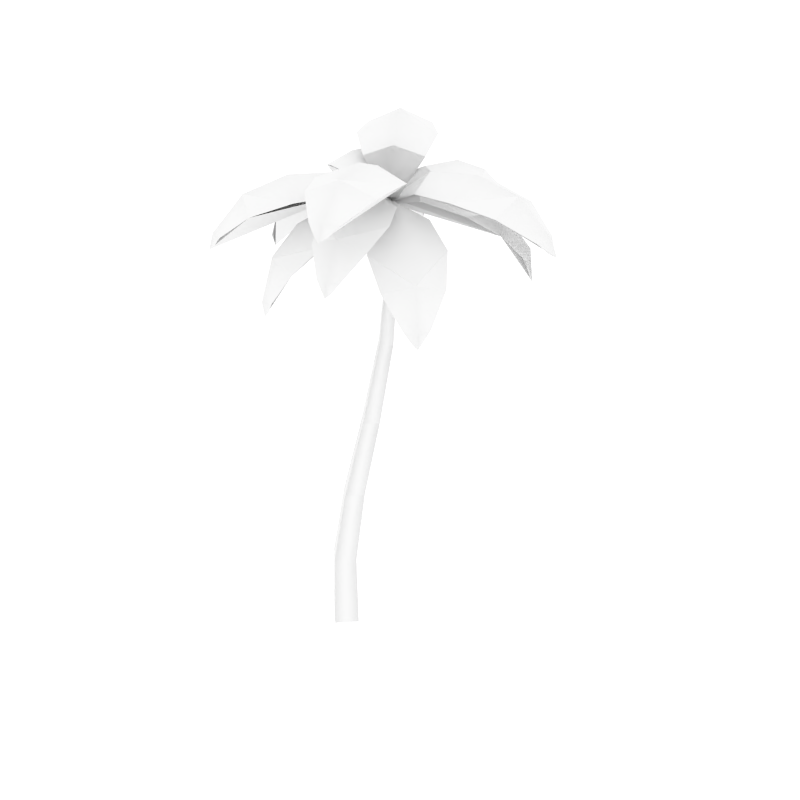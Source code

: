 # Source: palmTree.blend  (saved by Blender 2.91.10; exported with 4.5.12 LTS)
import bpy
from mathutils import Matrix  # noqa: F401  (used for matrix-valued properties, if any)

bpy.ops.wm.read_factory_settings(use_empty=True)
scene = bpy.context.scene
scene.name = 'Scene'

# ---- collections
col_leaves = bpy.data.collections.new('Leaves'); scene.collection.children.link(col_leaves)
col_wood = bpy.data.collections.new('Wood'); scene.collection.children.link(col_wood)

# ---- world
world_world = bpy.data.worlds.new('World'); scene.world = world_world
world_world.use_nodes = True; world_world.node_tree.nodes.clear()
_N = world_world.node_tree.nodes; _L = world_world.node_tree.links
n0 = _N.new('ShaderNodeOutputWorld'); n0.name = 'World Output'; n0.location = (300, 300)
n1 = _N.new('ShaderNodeBackground'); n1.name = 'Background'; n1.location = (10, 300)
n1.inputs[0].default_value = (1.0, 1.0, 1.0, 1.0)
n1.inputs[1].default_value = 1.2
_L.new(n1.outputs[0], n0.inputs[0])
n0.is_active_output = True
world_world.color = (0.05088, 0.05088, 0.05088)
world_world.use_sun_shadow = False
world_world.sun_shadow_jitter_overblur = 0.0
world_world.cycles.sampling_method = 'NONE'
world_world.cycles.sample_map_resolution = 256

# ---- meshes
me_cylinder = bpy.data.meshes.new('Cylinder')
me_cylinder.from_pydata([(0.3366, 0.9517, 8.12), (-0.9452, 1.686, 8.668), (-0.2784, 1.304, 8.615), (-1.557, 2.037, 8.455), (-2.023, 2.304, 7.917), (0.3454, 1.024, 8.037), (-1.985, 2.391, 7.732), (0.279, 0.9077, 8.037), (-2.079, 2.227, 7.732), (-0.595, 2.237, 8.412), (-1.244, 1.106, 8.412), (-0.5616, 0.9084, 8.4), (-0.08006, 1.749, 8.4), (-1.233, 2.458, 8.244), (-1.756, 1.545, 8.244), (0.3167, 0.9631, 8.098), (-2.108, 2.353, 7.661), (-1.818, 2.447, 7.894), (-2.043, 2.055, 7.894), (0.3448, 0.9322, 8.115), (0.7595, -0.512, 8.37), (0.5553, 0.1992, 8.458), (0.9341, -1.12, 8.042), (1.048, -1.517, 7.433), (0.3218, 0.9107, 8.063), (0.9536, -1.519, 7.255), (0.3732, 0.9253, 8.065), (1.129, -1.469, 7.255), (0.1328, -0.6146, 8.133), (1.345, -0.2664, 8.133), (1.007, 0.3218, 8.245), (0.1071, 0.06322, 8.245), (0.4153, -1.157, 7.854), (1.394, -0.8764, 7.854), (0.3496, 0.9155, 8.09), (1.061, -1.562, 7.173), (0.8089, -1.476, 7.431), (1.229, -1.355, 7.431), (0.3111, 0.9864, 8.111), (-0.7014, 2.281, 7.855), (-0.2483, 1.702, 8.202), (-1.034, 2.706, 7.296), (-1.168, 2.878, 6.523), (0.3768, 1.017, 8.021), (-1.036, 2.871, 6.348), (0.2658, 0.93, 8.021), (-1.193, 2.748, 6.348), (-0.06123, 2.579, 7.635), (-1.145, 1.731, 7.635), (-0.6102, 1.335, 7.979), (0.1947, 1.964, 7.979), (-0.4887, 2.91, 7.139), (-1.364, 2.226, 7.139), (0.3051, 0.9942, 8.079), (-1.143, 2.845, 6.238), (-0.9126, 2.938, 6.558), (-1.288, 2.644, 6.558), (0.3186, 0.9092, 8.111), (-0.4391, -0.5508, 7.866), (-0.09934, 0.1039, 8.208), (-0.6898, -1.034, 7.311), (-0.7923, -1.231, 6.54), (0.2634, 0.9558, 8.021), (-0.8413, -1.109, 6.364), (0.3885, 0.8909, 8.021), (-0.6642, -1.201, 6.364), (-0.9772, -0.09376, 7.645), (0.2444, -0.7277, 7.645), (0.3838, -0.07435, 7.985), (-0.5232, 0.3963, 7.985), (-1.102, -0.6229, 7.152), (-0.1163, -1.135, 7.152), (0.3139, 0.9003, 8.08), (-0.7739, -1.196, 6.254), (-0.9532, -1.024, 6.573), (-0.5296, -1.243, 6.573), (0.3751, 0.9209, 8.111), (1.648, -0.1212, 7.866), (1.077, 0.3461, 8.208), (2.069, -0.466, 7.311), (2.241, -0.607, 6.54), (0.3346, 0.8869, 8.036), (2.112, -0.6298, 6.364), (0.3941, 0.951, 8.049), (2.238, -0.4755, 6.364), (1.09, -0.5537, 7.645), (1.962, 0.5112, 7.645), (1.351, 0.7827, 7.985), (0.7033, -0.008244, 7.985), (1.582, -0.785, 7.152), (2.286, 0.07445, 7.152), (0.3827, 0.9147, 8.08), (2.21, -0.5817, 6.254), (2.005, -0.7216, 6.573), (2.307, -0.3524, 6.573), (0.3089, 0.9464, 8.119), (-1.342, 0.7607, 8.184), (-0.559, 0.8488, 8.383), (-1.977, 0.6894, 7.74), (-2.337, 0.6489, 7.024), (0.2979, 0.9858, 8.052), (-2.297, 0.7538, 6.835), (0.3076, 0.9035, 8.05), (-2.274, 0.5555, 6.835), (-1.306, 1.457, 7.938), (-1.152, 0.08959, 7.938), (-0.4799, 0.3435, 8.151), (-0.594, 1.359, 8.151), (-1.897, 1.257, 7.552), (-1.773, 0.1534, 7.552), (-2.351, 0.6473, 6.736), (-2.249, 0.8988, 7.036), (-2.196, 0.4246, 7.036), (0.3674, 0.9764, 8.117), (2.183, 2.711, 7.13), (1.805, 2.35, 7.836), (1.341, 1.907, 8.202), (0.699, 1.293, 8.298), (0.4043, 0.9333, 8.036), (2.258, 2.644, 6.596), (0.3218, 1.018, 8.032), (2.118, 2.79, 6.596), (2.334, 2.329, 7.037), (1.808, 2.88, 7.037), (1.242, 2.735, 7.601), (2.164, 1.771, 7.601), (1.687, 1.354, 7.961), (0.8046, 2.278, 7.961), (0.4924, 1.517, 8.132), (0.8977, 1.093, 8.142), (0.377, 0.9856, 8.086), (2.229, 2.756, 6.49), (0.3332, 0.9671, 8.132), (0.8764, -0.4673, 9.153), (0.5717, 0.3372, 8.886), (1.181, -1.272, 9.101), (1.449, -1.978, 8.632), (0.2793, 0.8888, 8.046), (1.367, -2.074, 8.424), (0.4254, 0.9441, 8.046), (1.573, -1.996, 8.424), (0.1757, -0.7697, 8.854), (1.602, -0.2297, 8.854), (1.141, 0.4316, 8.654), (0.08253, 0.03063, 8.654), (0.5964, -1.465, 8.841), (1.747, -1.029, 8.841), (0.3445, 0.9373, 8.113), (1.512, -2.146, 8.368), (1.16, -1.964, 8.578), (1.655, -1.777, 8.578), (0.3303, 0.9403, 8.133), (-0.9132, -0.3333, 8.608), (-0.2841, 0.311, 8.631), (-1.471, -0.9042, 8.283), (-1.866, -1.309, 7.598), (0.2904, 0.9471, 8.072), (-1.938, -1.225, 7.381), (0.3333, 0.9053, 8.078), (-1.78, -1.379, 7.381), (-1.415, 0.2444, 8.314), (-0.3237, -0.8208, 8.314), (0.09848, -0.1075, 8.375), (-0.7117, 0.6834, 8.375), (-1.836, -0.3972, 8.045), (-0.955, -1.257, 8.045), (0.3138, 0.9234, 8.105), (-1.926, -1.37, 7.29), (-1.966, -1.034, 7.583), (-1.588, -1.403, 7.583), (0.3528, 0.9315, 8.131), (-0.5116, 2.142, 9.218), (-0.01902, 1.452, 8.914), (-1.012, 2.843, 9.204), (-1.463, 3.474, 8.769), (0.3827, 1.024, 8.047), (-1.413, 3.595, 8.564), (0.2556, 0.9332, 8.047), (-1.593, 3.467, 8.564), (0.08109, 2.624, 8.921), (-1.16, 1.738, 8.921), (-0.5514, 1.224, 8.687), (0.3699, 1.882, 8.687), (-0.5031, 3.189, 8.943), (-1.505, 2.474, 8.943), (0.3338, 0.9581, 8.114), (-1.574, 3.63, 8.513), (-1.182, 3.536, 8.71), (-1.612, 3.229, 8.71), (0.3418, 0.9629, 8.123), (0.5955, 2.555, 8.533), (0.4676, 1.752, 8.563), (0.7083, 3.262, 8.23), (0.7874, 3.759, 7.605), (0.3887, 0.9759, 8.056), (0.8842, 3.733, 7.409), (0.3089, 0.9886, 8.063), (0.6872, 3.764, 7.409), (1.266, 2.387, 8.268), (-0.09359, 2.604, 8.268), (-0.03289, 1.859, 8.332), (0.9764, 1.698, 8.332), (1.241, 3.076, 8.017), (0.144, 3.251, 8.017), (0.3451, 0.9839, 8.098), (0.799, 3.832, 7.326), (1.005, 3.608, 7.593), (0.5337, 3.683, 7.593), (0.3413, 0.9501, 8.134), (2.044, 1.116, 8.819), (1.151, 1.029, 8.734), (2.871, 1.196, 8.592), (3.512, 1.259, 7.979), (0.3763, 0.9122, 8.07), (3.539, 1.15, 7.763), (0.3682, 0.9877, 8.075), (3.517, 1.37, 7.763), (2.09, 0.3544, 8.519), (1.942, 1.872, 8.519), (1.159, 1.598, 8.484), (1.268, 0.4716, 8.484), (2.852, 0.5764, 8.343), (2.733, 1.801, 8.343), (0.3682, 0.9527, 8.109), (3.633, 1.271, 7.683), (3.414, 0.9837, 7.949), (3.362, 1.51, 7.949)], [], [(4, 16, 8, 18), (1, 3, 14, 10), (2, 1, 10, 11), (3, 4, 18, 14), (173, 174, 188, 184), (9, 1, 2, 12), (13, 3, 1, 9), (13, 17, 4, 3), (0, 2, 11, 7), (17, 6, 16, 4), (5, 0, 15), (0, 7, 15), (23, 35, 27, 37), (20, 22, 33, 29), (21, 20, 29, 30), (22, 23, 37, 33), (144, 134, 132, 137), (28, 20, 21, 31), (32, 22, 20, 28), (32, 36, 23, 22), (19, 21, 30, 26), (36, 25, 35, 23), (24, 19, 34), (19, 26, 34), (42, 54, 46, 56), (39, 41, 52, 48), (40, 39, 48, 49), (41, 42, 56, 52), (47, 39, 40, 50), (51, 41, 39, 47), (51, 55, 42, 41), (38, 40, 49, 45), (55, 44, 54, 42), (43, 38, 53), (38, 45, 53), (61, 73, 65, 75), (58, 60, 71, 67), (59, 58, 67, 68), (60, 61, 75, 71), (163, 153, 151, 156), (66, 58, 59, 69), (70, 60, 58, 66), (70, 74, 61, 60), (57, 59, 68, 64), (74, 63, 73, 61), (62, 57, 72), (57, 64, 72), (80, 92, 84, 94), (77, 79, 90, 86), (78, 77, 86, 87), (79, 80, 94, 90), (31, 21, 19, 24), (85, 77, 78, 88), (89, 79, 77, 85), (89, 93, 80, 79), (76, 78, 87, 83), (93, 82, 92, 80), (81, 76, 91), (76, 83, 91), (99, 110, 103, 112), (96, 98, 109, 105), (97, 96, 105, 106), (98, 99, 112, 109), (50, 40, 38, 43), (104, 96, 97, 107), (108, 98, 96, 104), (108, 111, 99, 98), (95, 97, 106, 102), (111, 101, 110, 99), (122, 119, 131, 114), (220, 210, 208, 213), (115, 124, 127, 116), (116, 127, 128, 117), (113, 117, 128, 120), (118, 129, 117, 113), (126, 125, 115, 116), (114, 123, 124, 115), (129, 126, 116, 117), (125, 122, 114, 115), (118, 113, 130), (113, 120, 130), (136, 148, 140, 150), (133, 135, 146, 142), (134, 133, 142, 143), (135, 136, 150, 146), (69, 59, 57, 62), (141, 133, 134, 144), (145, 135, 133, 141), (145, 149, 136, 135), (132, 134, 143, 139), (149, 138, 148, 136), (137, 132, 147), (132, 139, 147), (155, 167, 159, 169), (152, 154, 165, 161), (153, 152, 161, 162), (154, 155, 169, 165), (160, 152, 153, 163), (164, 154, 152, 160), (164, 168, 155, 154), (151, 153, 162, 158), (168, 157, 167, 155), (156, 151, 166), (151, 158, 166), (174, 186, 178, 188), (170, 172, 181, 177), (183, 187, 174, 173), (172, 171, 180, 181), (171, 173, 184, 180), (192, 193, 207, 203), (182, 172, 170, 175), (179, 171, 172, 182), (183, 173, 171, 179), (187, 176, 186, 174), (175, 170, 185), (170, 177, 185), (193, 205, 197, 207), (189, 191, 200, 196), (202, 206, 193, 192), (191, 190, 199, 200), (190, 192, 203, 199), (114, 131, 121, 123), (201, 191, 189, 194), (198, 190, 191, 201), (202, 192, 190, 198), (206, 195, 205, 193), (194, 189, 204), (189, 196, 204), (212, 224, 216, 226), (209, 211, 222, 218), (210, 209, 218, 219), (211, 212, 226, 222), (88, 78, 76, 81), (217, 209, 210, 220), (221, 211, 209, 217), (221, 225, 212, 211), (208, 210, 219, 215), (225, 214, 224, 212), (213, 208, 223), (208, 215, 223), (12, 2, 0, 5), (107, 97, 95, 100)])
me_cylinder.polygons.foreach_set('use_smooth', [True] * 142)
_uv = me_cylinder.uv_layers.new(name='UVMap')
_uv.uv.foreach_set('vector', [0.9244, 0.2453, 0.9315, 0.2351, 0.9329, 0.2418, 0.9325, 0.2529, 0.8318, 0.08364, 0.9088, 0.2749, 0.9325, 0.284, 0.8625, 0.0764, 0.8412, 0.1167, 0.8318, 0.08364, 0.8625, 0.0764, 0.8637, 0.1089, 0.9088, 0.2749, 0.9244, 0.2453, 0.9325, 0.2529, 0.9325, 0.284, 0.5823, 0.8778, 0.5965, 0.8543, 0.6017, 0.8631, 0.5995, 0.8914, 0.9297, 0.1817, 0.9045, 0.1836, 0.8412, 0.1167, 0.825, 0.1239, 0.9288, 0.214, 0.9082, 0.2171, 0.9045, 0.1836, 0.9297, 0.1817, 0.9288, 0.214, 0.9167, 0.2418, 0.9244, 0.2453, 0.9082, 0.2171, 0.8585, 0.1506, 0.8412, 0.1167, 0.8637, 0.1089, 0.8625, 0.1497, 0.9167, 0.2418, 0.9261, 0.237, 0.9315, 0.2351, 0.9244, 0.2453, 0.6295, 0.2556, 0.6295, 0.2516, 0.6306, 0.2525, 0.6984, 0.2523, 0.6995, 0.2476, 0.6995, 0.2517, 0.7625, 0.8959, 0.7683, 0.9035, 0.7642, 0.9029, 0.7569, 0.9002, 0.7692, 0.6061, 0.768, 0.5826, 0.7884, 0.5812, 0.794, 0.6028, 0.7744, 0.6331, 0.7692, 0.6061, 0.794, 0.6028, 0.7928, 0.6286, 0.768, 0.5826, 0.7625, 0.8959, 0.7569, 0.9002, 0.7884, 0.5812, 0.8893, 0.11, 0.8674, 0.1029, 0.8903, 0.06286, 0.8951, 0.06366, 0.7509, 0.6134, 0.7692, 0.6061, 0.7744, 0.6331, 0.7606, 0.6365, 0.7687, 0.8673, 0.7502, 0.8757, 0.7692, 0.6061, 0.7509, 0.6134, 0.7687, 0.8673, 0.7687, 0.8897, 0.7625, 0.8959, 0.7502, 0.8757, 0.7854, 0.66, 0.7744, 0.6331, 0.7928, 0.6286, 0.7868, 0.6598, 0.7687, 0.8897, 0.7693, 0.8984, 0.7683, 0.9035, 0.7625, 0.8959, 0.7526, 0.6675, 0.7517, 0.6662, 0.7528, 0.6661, 0.7517, 0.6662, 0.7537, 0.6653, 0.7528, 0.6661, 0.71, 0.842, 0.7159, 0.8334, 0.7173, 0.8389, 0.7173, 0.8475, 0.6937, 0.8955, 0.6975, 0.8691, 0.7184, 0.8746, 0.7193, 0.9009, 0.8458, 0.8142, 0.6937, 0.8955, 0.7193, 0.9009, 0.8332, 0.8042, 0.6975, 0.8691, 0.71, 0.842, 0.7173, 0.8475, 0.7184, 0.8746, 0.8648, 0.8465, 0.8385, 0.8394, 0.8458, 0.8142, 0.8653, 0.821, 0.6909, 0.8617, 0.6726, 0.8715, 0.8385, 0.8394, 0.8648, 0.8465, 0.6909, 0.8617, 0.6916, 0.8881, 0.6856, 0.8952, 0.6726, 0.8715, 0.8616, 0.7841, 0.8458, 0.8142, 0.8332, 0.8042, 0.8605, 0.7821, 0.6916, 0.8881, 0.693, 0.8975, 0.6923, 0.9034, 0.6856, 0.8952, 0.6925, 0.74, 0.6925, 0.7365, 0.6936, 0.737, 0.6375, 0.7399, 0.6386, 0.7357, 0.6386, 0.7393, 0.8376, 0.416, 0.828, 0.4232, 0.8282, 0.4166, 0.8315, 0.406, 0.656, 0.2304, 0.6499, 0.198, 0.6765, 0.1935, 0.6883, 0.2227, 0.6666, 0.266, 0.656, 0.2304, 0.6883, 0.2227, 0.6902, 0.2575, 0.6499, 0.198, 0.8376, 0.416, 0.8315, 0.406, 0.6765, 0.1935, 0.9254, 0.3528, 0.9012, 0.3398, 0.9242, 0.304, 0.9264, 0.3045, 0.6306, 0.241, 0.656, 0.2304, 0.6666, 0.266, 0.6472, 0.2711, 0.8937, 0.3858, 0.8721, 0.388, 0.8671, 0.3528, 0.8936, 0.3522, 0.8937, 0.3858, 0.8426, 0.4246, 0.8376, 0.416, 0.8721, 0.388, 0.6827, 0.2994, 0.6666, 0.266, 0.6902, 0.2575, 0.6867, 0.2982, 0.8426, 0.4246, 0.833, 0.4246, 0.828, 0.4232, 0.8376, 0.416, 0.6294, 0.2508, 0.6294, 0.2468, 0.6306, 0.2477, 0.7457, 0.1663, 0.7497, 0.1681, 0.7458, 0.1674, 0.8185, 0.8677, 0.8247, 0.8598, 0.8257, 0.8655, 0.8248, 0.8748, 0.7746, 0.73, 0.7755, 0.7542, 0.7532, 0.7552, 0.7474, 0.7329, 0.7697, 0.701, 0.7746, 0.73, 0.7474, 0.7329, 0.7495, 0.7053, 0.8071, 0.8888, 0.8185, 0.8677, 0.8248, 0.8748, 0.8257, 0.8991, 0.7606, 0.6365, 0.7744, 0.6331, 0.9211, 0.7894, 0.9223, 0.79, 0.7952, 0.721, 0.7746, 0.73, 0.7697, 0.701, 0.7851, 0.6964, 0.7382, 0.8709, 0.7214, 0.8775, 0.7746, 0.73, 0.7952, 0.721, 0.7382, 0.8709, 0.7403, 0.8979, 0.7351, 0.9038, 0.7214, 0.8775, 0.7588, 0.6702, 0.7697, 0.701, 0.7495, 0.7053, 0.757, 0.6704, 0.7403, 0.8979, 0.7424, 0.9064, 0.7422, 0.9119, 0.7351, 0.9038, 0.753, 0.6627, 0.7531, 0.66, 0.7541, 0.6606, 0.6923, 0.7123, 0.6913, 0.7146, 0.6914, 0.7128, 0.8185, 0.851, 0.8246, 0.8598, 0.8198, 0.8579, 0.8116, 0.8535, 0.7152, 0.8251, 0.8049, 0.825, 0.7932, 0.838, 0.6965, 0.8072, 0.7265, 0.8027, 0.7152, 0.8251, 0.6965, 0.8072, 0.712, 0.7907, 0.8049, 0.825, 0.8185, 0.851, 0.8116, 0.8535, 0.7932, 0.838, 0.8653, 0.821, 0.8458, 0.8142, 0.8616, 0.7841, 0.8652, 0.7846, 0.7413, 0.8328, 0.7152, 0.8251, 0.7265, 0.8027, 0.7453, 0.8097, 0.8257, 0.8177, 0.8049, 0.825, 0.7993, 0.8023, 0.825, 0.7943, 0.8257, 0.8177, 0.8257, 0.8447, 0.8185, 0.851, 0.8049, 0.825, 0.7434, 0.7732, 0.7265, 0.8027, 0.712, 0.7907, 0.7423, 0.7717, 0.8257, 0.8447, 0.8259, 0.8541, 0.8246, 0.8598, 0.8185, 0.851, 0.7494, 0.3354, 0.7544, 0.3604, 0.7544, 0.3676, 0.7373, 0.3452, 0.6369, 0.5929, 0.6175, 0.5846, 0.9251, 0.7842, 0.9253, 0.7861, 0.5867, 0.2748, 0.6179, 0.2825, 0.611, 0.3129, 0.5808, 0.3056, 0.5808, 0.3056, 0.611, 0.3129, 0.8419, 0.3182, 0.8503, 0.3252, 0.8221, 0.3519, 0.8082, 0.3366, 0.8179, 0.3269, 0.8255, 0.3503, 0.866, 0.3068, 0.8632, 0.3311, 0.8503, 0.3252, 0.8624, 0.3062, 0.866, 0.3692, 0.8629, 0.3948, 0.8321, 0.3856, 0.8362, 0.3607, 0.6014, 0.2374, 0.6186, 0.2447, 0.6179, 0.2825, 0.5867, 0.2748, 0.8632, 0.3311, 0.866, 0.3692, 0.8362, 0.3607, 0.8503, 0.3252, 0.5669, 0.2618, 0.5893, 0.2328, 0.6014, 0.2374, 0.5867, 0.2748, 0.6995, 0.255, 0.6995, 0.2578, 0.6983, 0.2576, 0.6981, 0.2476, 0.6995, 0.243, 0.6995, 0.2468, 0.7233, 0.07601, 0.7202, 0.06286, 0.7264, 0.06775, 0.7356, 0.07673, 0.7374, 0.1515, 0.7316, 0.1157, 0.7575, 0.1064, 0.7692, 0.1382, 0.5738, 0.3709, 0.5669, 0.3358, 0.6008, 0.3256, 0.5993, 0.361, 0.7316, 0.1157, 0.7233, 0.07601, 0.7356, 0.07673, 0.7575, 0.1064, 0.6472, 0.2711, 0.6666, 0.266, 0.8117, 0.3991, 0.8159, 0.3976, 0.7012, 0.1521, 0.7374, 0.1515, 0.8674, 0.1029, 0.8893, 0.11, 0.7025, 0.1176, 0.7316, 0.1157, 0.7374, 0.1515, 0.7012, 0.1521, 0.7025, 0.1176, 0.7118, 0.08159, 0.7233, 0.07601, 0.7316, 0.1157, 0.5958, 0.4115, 0.5738, 0.3709, 0.5993, 0.361, 0.6008, 0.4106, 0.7118, 0.08159, 0.7162, 0.06983, 0.7202, 0.06286, 0.7233, 0.07601, 0.621, 0.3175, 0.6186, 0.3134, 0.6202, 0.3134, 0.6186, 0.3134, 0.6226, 0.3101, 0.6202, 0.3134, 0.6902, 0.188, 0.6981, 0.1811, 0.698, 0.1886, 0.6945, 0.2001, 0.675, 0.11, 0.6919, 0.1454, 0.6649, 0.1585, 0.6428, 0.1281, 0.6531, 0.07666, 0.675, 0.11, 0.6428, 0.1281, 0.6306, 0.09316, 0.6919, 0.1454, 0.7002, 0.1793, 0.6879, 0.1811, 0.6649, 0.1585, 0.7002, 0.09783, 0.675, 0.11, 0.9012, 0.3398, 0.9254, 0.3528, 0.6602, 0.3508, 0.6346, 0.3591, 0.6306, 0.3227, 0.6619, 0.3144, 0.6602, 0.3508, 0.6614, 0.3875, 0.653, 0.3953, 0.6346, 0.3591, 0.9242, 0.304, 0.6531, 0.07666, 0.6306, 0.09316, 0.9241, 0.3026, 0.6614, 0.3875, 0.663, 0.3991, 0.662, 0.4065, 0.653, 0.3953, 0.6995, 0.2529, 0.6995, 0.255, 0.698, 0.2542, 0.6046, 0.06286, 0.6066, 0.06447, 0.605, 0.06426, 0.5965, 0.8543, 0.6042, 0.8464, 0.6044, 0.8528, 0.6017, 0.8631, 0.6224, 0.9117, 0.6044, 0.8839, 0.621, 0.8714, 0.6262, 0.9104, 0.6915, 0.6484, 0.6849, 0.6737, 0.6754, 0.6779, 0.6669, 0.6512, 0.6637, 0.587, 0.6633, 0.6196, 0.6398, 0.622, 0.6465, 0.5915, 0.6633, 0.6196, 0.6669, 0.6512, 0.648, 0.6516, 0.6398, 0.622, 0.6682, 0.7011, 0.8889, 0.6524, 0.8957, 0.6591, 0.6856, 0.7046, 0.6866, 0.5885, 0.6637, 0.587, 0.9245, 0.5719, 0.9272, 0.574, 0.6937, 0.6179, 0.6633, 0.6196, 0.6637, 0.587, 0.6866, 0.5885, 0.6915, 0.6484, 0.6669, 0.6512, 0.6633, 0.6196, 0.6937, 0.6179, 0.9261, 0.8343, 0.9301, 0.8432, 0.931, 0.8494, 0.9245, 0.8445, 0.7506, 0.6672, 0.7506, 0.6633, 0.7517, 0.6638, 0.6387, 0.7399, 0.6398, 0.7357, 0.6398, 0.7394, 0.8889, 0.6524, 0.8947, 0.6456, 0.896, 0.6505, 0.8957, 0.6591, 0.8083, 0.6655, 0.6626, 0.759, 0.6789, 0.7585, 0.8102, 0.6662, 0.646, 0.7005, 0.6556, 0.6801, 0.6647, 0.6779, 0.6682, 0.7011, 0.6626, 0.759, 0.6671, 0.7294, 0.6889, 0.732, 0.6789, 0.7585, 0.6671, 0.7294, 0.6682, 0.7011, 0.6856, 0.7046, 0.6889, 0.732, 0.6014, 0.2374, 0.6165, 0.2151, 0.6182, 0.2217, 0.6186, 0.2447, 0.6424, 0.7547, 0.6626, 0.759, 0.6533, 0.7843, 0.6511, 0.7838, 0.6398, 0.7269, 0.6671, 0.7294, 0.6626, 0.759, 0.6424, 0.7547, 0.646, 0.7005, 0.6682, 0.7011, 0.6671, 0.7294, 0.6398, 0.7269, 0.8839, 0.646, 0.891, 0.6449, 0.8947, 0.6456, 0.8889, 0.6524, 0.6395, 0.7401, 0.6395, 0.7423, 0.6386, 0.742, 0.8083, 0.6655, 0.8102, 0.6671, 0.8085, 0.6664, 0.6003, 0.6755, 0.5979, 0.6841, 0.5947, 0.6787, 0.5909, 0.6704, 0.6131, 0.6145, 0.6073, 0.646, 0.5837, 0.642, 0.5837, 0.6115, 0.6175, 0.5846, 0.6131, 0.6145, 0.5837, 0.6115, 0.5951, 0.585, 0.6073, 0.646, 0.6003, 0.6755, 0.5909, 0.6704, 0.5837, 0.642, 0.7851, 0.6964, 0.7697, 0.701, 0.7588, 0.6702, 0.7602, 0.6695, 0.6398, 0.6222, 0.6131, 0.6145, 0.6175, 0.5846, 0.6369, 0.5929, 0.6291, 0.6507, 0.6073, 0.646, 0.6131, 0.6145, 0.6398, 0.6222, 0.6291, 0.6507, 0.6106, 0.6742, 0.6003, 0.6755, 0.6073, 0.646, 0.9251, 0.7842, 0.9079, 0.7586, 0.927, 0.7468, 0.927, 0.7837, 0.8026, 0.667, 0.797, 0.6601, 0.795, 0.6549, 0.8026, 0.6564, 0.6386, 0.7357, 0.6379, 0.7342, 0.6392, 0.7341, 0.6379, 0.7342, 0.6398, 0.7327, 0.6392, 0.7341, 0.825, 0.1239, 0.8412, 0.1167, 0.8182, 0.3519, 0.8214, 0.3543, 0.7453, 0.8097, 0.7265, 0.8027, 0.7434, 0.7732, 0.7453, 0.7734])
me_cylinder.use_remesh_preserve_volume = False
me_cylinder.use_remesh_preserve_attributes = False
me_cylinder.use_mirror_vertex_groups = False
me_cylinder.update()
me_cylinder_002 = bpy.data.meshes.new('Cylinder.002')
me_cylinder_002.from_pydata([(0.3366, 0.9517, 8.12), (-0.2784, 1.304, 8.615), (-1.557, 2.037, 8.455), (0.3454, 1.024, 8.037), (0.279, 0.9077, 8.037), (-0.595, 2.237, 8.412), (-1.244, 1.106, 8.412), (-0.5616, 0.9084, 8.4), (-0.08006, 1.749, 8.4), (-1.233, 2.458, 8.244), (-1.756, 1.545, 8.244), (0.3167, 0.9631, 8.098), (-2.108, 2.353, 7.661), (0.3448, 0.9322, 8.115), (0.5553, 0.1992, 8.458), (0.9341, -1.12, 8.042), (0.3218, 0.9107, 8.063), (0.3732, 0.9253, 8.065), (0.1328, -0.6146, 8.133), (1.345, -0.2664, 8.133), (1.007, 0.3218, 8.245), (0.1071, 0.06322, 8.245), (0.4153, -1.157, 7.854), (1.394, -0.8764, 7.854), (0.3496, 0.9155, 8.09), (1.061, -1.562, 7.173), (0.3111, 0.9864, 8.111), (-0.2483, 1.702, 8.202), (-1.034, 2.706, 7.296), (0.3768, 1.017, 8.021), (0.2658, 0.93, 8.021), (-0.06123, 2.579, 7.635), (-1.145, 1.731, 7.635), (-0.6102, 1.335, 7.979), (0.1947, 1.964, 7.979), (-0.4887, 2.91, 7.139), (-1.364, 2.226, 7.139), (0.3051, 0.9942, 8.079), (-1.143, 2.845, 6.238), (0.3186, 0.9092, 8.111), (-0.09934, 0.1039, 8.208), (-0.6898, -1.034, 7.311), (0.2634, 0.9558, 8.021), (0.3885, 0.8909, 8.021), (-0.9772, -0.09376, 7.645), (0.2444, -0.7277, 7.645), (0.3838, -0.07435, 7.985), (-0.5232, 0.3963, 7.985), (-1.102, -0.6229, 7.152), (-0.1163, -1.135, 7.152), (0.3139, 0.9003, 8.08), (-0.7739, -1.196, 6.254), (0.3751, 0.9209, 8.111), (1.077, 0.3461, 8.208), (2.069, -0.466, 7.311), (0.3346, 0.8869, 8.036), (0.3941, 0.951, 8.049), (1.09, -0.5537, 7.645), (1.962, 0.5112, 7.645), (1.351, 0.7827, 7.985), (0.7033, -0.008244, 7.985), (1.582, -0.785, 7.152), (2.286, 0.07445, 7.152), (0.3827, 0.9147, 8.08), (2.21, -0.5817, 6.254), (0.3089, 0.9464, 8.119), (-0.559, 0.8488, 8.383), (-1.977, 0.6894, 7.74), (0.2979, 0.9858, 8.052), (0.3076, 0.9035, 8.05), (-1.306, 1.457, 7.938), (-1.152, 0.08959, 7.938), (-0.4799, 0.3435, 8.151), (-0.594, 1.359, 8.151), (-1.897, 1.257, 7.552), (-1.773, 0.1534, 7.552), (-2.351, 0.6473, 6.736), (0.3674, 0.9764, 8.117), (2.183, 2.711, 7.13), (1.805, 2.35, 7.836), (0.699, 1.293, 8.298), (0.4043, 0.9333, 8.036), (0.3218, 1.018, 8.032), (2.334, 2.329, 7.037), (1.808, 2.88, 7.037), (1.242, 2.735, 7.601), (2.164, 1.771, 7.601), (1.687, 1.354, 7.961), (0.8046, 2.278, 7.961), (0.4924, 1.517, 8.132), (0.8977, 1.093, 8.142), (0.377, 0.9856, 8.086), (2.229, 2.756, 6.49), (0.3332, 0.9671, 8.132), (0.5717, 0.3372, 8.886), (1.181, -1.272, 9.101), (0.2793, 0.8888, 8.046), (0.4254, 0.9441, 8.046), (0.1757, -0.7697, 8.854), (1.602, -0.2297, 8.854), (1.141, 0.4316, 8.654), (0.08253, 0.03063, 8.654), (0.5964, -1.465, 8.841), (1.747, -1.029, 8.841), (0.3445, 0.9373, 8.113), (1.512, -2.146, 8.368), (0.3303, 0.9403, 8.133), (-0.2841, 0.311, 8.631), (-1.471, -0.9042, 8.283), (0.2904, 0.9471, 8.072), (0.3333, 0.9053, 8.078), (-1.415, 0.2444, 8.314), (-0.3237, -0.8208, 8.314), (0.09848, -0.1075, 8.375), (-0.7117, 0.6834, 8.375), (-1.836, -0.3972, 8.045), (-0.955, -1.257, 8.045), (0.3138, 0.9234, 8.105), (-1.926, -1.37, 7.29), (0.3528, 0.9315, 8.131), (-0.01902, 1.452, 8.914), (-1.012, 2.843, 9.204), (0.3827, 1.024, 8.047), (0.2556, 0.9332, 8.047), (0.08109, 2.624, 8.921), (-1.16, 1.738, 8.921), (-0.5514, 1.224, 8.687), (0.3699, 1.882, 8.687), (-0.5031, 3.189, 8.943), (-1.505, 2.474, 8.943), (0.3338, 0.9581, 8.114), (-1.574, 3.63, 8.513), (0.3418, 0.9629, 8.123), (0.4676, 1.752, 8.563), (0.7083, 3.262, 8.23), (0.3887, 0.9759, 8.056), (0.3089, 0.9886, 8.063), (1.266, 2.387, 8.268), (-0.09359, 2.604, 8.268), (-0.03289, 1.859, 8.332), (0.9764, 1.698, 8.332), (1.241, 3.076, 8.017), (0.144, 3.251, 8.017), (0.3451, 0.9839, 8.098), (0.799, 3.832, 7.326), (0.3413, 0.9501, 8.134), (1.151, 1.029, 8.734), (2.871, 1.196, 8.592), (0.3763, 0.9122, 8.07), (0.3682, 0.9877, 8.075), (2.09, 0.3544, 8.519), (1.942, 1.872, 8.519), (1.159, 1.598, 8.484), (1.268, 0.4716, 8.484), (2.852, 0.5764, 8.343), (2.733, 1.801, 8.343), (0.3682, 0.9527, 8.109), (3.633, 1.271, 7.683)], [], [(54, 64, 62), (35, 28, 27, 34, 31), (154, 157, 147), (27, 28, 36, 32, 33), (74, 76, 67), (0, 1, 7, 4), (3, 0, 11), (0, 4, 11), (22, 25, 15), (107, 108, 116, 112, 113), (101, 94, 93, 96), (115, 108, 107, 114, 111), (108, 118, 116), (13, 14, 20, 17), (16, 13, 24), (13, 17, 24), (121, 131, 129), (94, 95, 103, 99, 100), (9, 2, 1, 8, 5), (102, 105, 95), (26, 27, 33, 30), (29, 26, 37), (26, 30, 37), (134, 144, 142), (48, 41, 40, 47, 44), (114, 107, 106, 109), (61, 54, 53, 60, 57), (128, 131, 121), (39, 40, 46, 43), (42, 39, 50), (39, 43, 50), (141, 144, 134), (146, 147, 155, 151, 152), (21, 14, 13, 16), (141, 134, 133, 140, 137), (2, 12, 10), (52, 53, 59, 56), (55, 52, 63), (52, 56, 63), (74, 67, 66, 73, 70), (34, 27, 26, 29), (154, 147, 146, 153, 150), (67, 76, 75), (65, 66, 72, 69), (83, 92, 78), (153, 146, 145, 148), (90, 87, 86, 79, 80), (77, 80, 89, 82), (81, 90, 80, 77), (35, 38, 28), (78, 84, 85, 79), (86, 83, 78, 79), (81, 77, 91), (77, 82, 91), (115, 118, 108), (102, 95, 94, 101, 98), (47, 40, 39, 42), (40, 41, 49, 45, 46), (15, 25, 23), (93, 94, 100, 97), (96, 93, 104), (93, 97, 104), (95, 105, 103), (88, 89, 80, 79, 85), (14, 15, 23, 19, 20), (28, 38, 36), (106, 107, 113, 110), (109, 106, 117), (106, 110, 117), (119, 120, 126, 123), (41, 51, 49), (128, 121, 120, 127, 124), (147, 157, 155), (127, 120, 119, 122), (1, 2, 10, 6, 7), (122, 119, 130), (119, 123, 130), (132, 133, 139, 136), (48, 51, 41), (53, 54, 62, 58, 59), (78, 92, 84), (140, 133, 132, 135), (66, 67, 75, 71, 72), (135, 132, 143), (132, 136, 143), (9, 12, 2), (22, 15, 14, 21, 18), (60, 53, 52, 55), (134, 142, 138, 139, 133), (61, 64, 54), (145, 146, 152, 149), (148, 145, 156), (145, 149, 156), (8, 1, 0, 3), (73, 66, 65, 68), (121, 129, 125, 126, 120)])
_uv = me_cylinder_002.uv_layers.new(name='UVMap')
_uv.uv.foreach_set('vector', [0.8071, 0.8888, 0.8247, 0.8598, 0.8257, 0.8991, 0.6909, 0.8617, 0.6726, 0.8715, 0.8458, 0.8142, 0.8653, 0.821, 0.8648, 0.8465, 0.6291, 0.6507, 0.795, 0.6549, 0.6073, 0.646, 0.8458, 0.8142, 0.6975, 0.8691, 0.7184, 0.8746, 0.7193, 0.9009, 0.8332, 0.8042, 0.8257, 0.8177, 0.8246, 0.8598, 0.8049, 0.825, 0.8585, 0.1506, 0.8412, 0.1167, 0.8637, 0.1089, 0.8625, 0.1497, 0.6295, 0.2556, 0.6295, 0.2516, 0.6306, 0.2525, 0.6984, 0.2523, 0.6995, 0.2476, 0.6995, 0.2517, 0.7687, 0.8673, 0.7683, 0.9035, 0.7502, 0.8757, 0.6531, 0.07666, 0.6919, 0.1454, 0.6649, 0.1585, 0.6428, 0.1281, 0.6306, 0.09316, 0.8893, 0.11, 0.8674, 0.1029, 0.8903, 0.06286, 0.8951, 0.06366, 0.6602, 0.3508, 0.6346, 0.3591, 0.9012, 0.3398, 0.9254, 0.3528, 0.6619, 0.3144, 0.6919, 0.1454, 0.6981, 0.1811, 0.6649, 0.1585, 0.7854, 0.66, 0.7744, 0.6331, 0.7928, 0.6286, 0.7868, 0.6598, 0.7526, 0.6675, 0.7517, 0.6662, 0.7528, 0.6661, 0.7517, 0.6662, 0.7537, 0.6653, 0.7528, 0.6661, 0.5823, 0.8778, 0.6042, 0.8464, 0.5995, 0.8914, 0.5738, 0.3709, 0.7316, 0.1157, 0.7575, 0.1064, 0.6008, 0.3256, 0.5993, 0.361, 0.9288, 0.214, 0.9082, 0.2171, 0.8412, 0.1167, 0.825, 0.1239, 0.9297, 0.1817, 0.7025, 0.1176, 0.7202, 0.06286, 0.7316, 0.1157, 0.8616, 0.7841, 0.8458, 0.8142, 0.8332, 0.8042, 0.8605, 0.7821, 0.6925, 0.74, 0.6925, 0.7365, 0.6936, 0.737, 0.6375, 0.7399, 0.6386, 0.7357, 0.6386, 0.7393, 0.6682, 0.7011, 0.8947, 0.6456, 0.6856, 0.7046, 0.8937, 0.3858, 0.8721, 0.388, 0.6666, 0.266, 0.6472, 0.2711, 0.8936, 0.3522, 0.9254, 0.3528, 0.9012, 0.3398, 0.9242, 0.304, 0.9264, 0.3045, 0.7382, 0.8709, 0.7214, 0.8775, 0.7697, 0.701, 0.7851, 0.6964, 0.7952, 0.721, 0.6915, 0.6484, 0.931, 0.8494, 0.6669, 0.6512, 0.6827, 0.2994, 0.6666, 0.266, 0.6902, 0.2575, 0.6867, 0.2982, 0.6294, 0.2508, 0.6294, 0.2468, 0.6306, 0.2477, 0.7457, 0.1663, 0.7497, 0.1681, 0.7458, 0.1674, 0.646, 0.7005, 0.8947, 0.6456, 0.6682, 0.7011, 0.6175, 0.5846, 0.6073, 0.646, 0.5837, 0.642, 0.5837, 0.6115, 0.5951, 0.585, 0.7606, 0.6365, 0.7744, 0.6331, 0.9211, 0.7894, 0.9223, 0.79, 0.646, 0.7005, 0.6682, 0.7011, 0.6626, 0.759, 0.6424, 0.7547, 0.6398, 0.7269, 0.9088, 0.2749, 0.9315, 0.2351, 0.9325, 0.284, 0.7588, 0.6702, 0.7697, 0.701, 0.7495, 0.7053, 0.757, 0.6704, 0.753, 0.6627, 0.7531, 0.66, 0.7541, 0.6606, 0.6923, 0.7123, 0.6913, 0.7146, 0.6914, 0.7128, 0.8257, 0.8177, 0.8049, 0.825, 0.7265, 0.8027, 0.7453, 0.8097, 0.825, 0.7943, 0.8653, 0.821, 0.8458, 0.8142, 0.8616, 0.7841, 0.8652, 0.7846, 0.6291, 0.6507, 0.6073, 0.646, 0.6175, 0.5846, 0.6369, 0.5929, 0.6398, 0.6222, 0.8049, 0.825, 0.8246, 0.8598, 0.7932, 0.838, 0.7434, 0.7732, 0.7265, 0.8027, 0.712, 0.7907, 0.7423, 0.7717, 0.7494, 0.3354, 0.7544, 0.3676, 0.7373, 0.3452, 0.6369, 0.5929, 0.6175, 0.5846, 0.9251, 0.7842, 0.9253, 0.7861, 0.8632, 0.3311, 0.866, 0.3692, 0.8629, 0.3948, 0.8321, 0.3856, 0.8503, 0.3252, 0.8221, 0.3519, 0.8082, 0.3366, 0.8179, 0.3269, 0.8255, 0.3503, 0.866, 0.3068, 0.8632, 0.3311, 0.8503, 0.3252, 0.8624, 0.3062, 0.6909, 0.8617, 0.6923, 0.9034, 0.6726, 0.8715, 0.6014, 0.2374, 0.6186, 0.2447, 0.6179, 0.2825, 0.5867, 0.2748, 0.5669, 0.2618, 0.5893, 0.2328, 0.6014, 0.2374, 0.5867, 0.2748, 0.6995, 0.255, 0.6995, 0.2578, 0.6983, 0.2576, 0.6981, 0.2476, 0.6995, 0.243, 0.6995, 0.2468, 0.6602, 0.3508, 0.662, 0.4065, 0.6346, 0.3591, 0.7025, 0.1176, 0.7316, 0.1157, 0.8674, 0.1029, 0.8893, 0.11, 0.7012, 0.1521, 0.6472, 0.2711, 0.6666, 0.266, 0.8117, 0.3991, 0.8159, 0.3976, 0.6666, 0.266, 0.6499, 0.198, 0.6765, 0.1935, 0.6883, 0.2227, 0.6902, 0.2575, 0.768, 0.5826, 0.7683, 0.9035, 0.7884, 0.5812, 0.5958, 0.4115, 0.5738, 0.3709, 0.5993, 0.361, 0.6008, 0.4106, 0.621, 0.3175, 0.6186, 0.3134, 0.6202, 0.3134, 0.6186, 0.3134, 0.6226, 0.3101, 0.6202, 0.3134, 0.7316, 0.1157, 0.7202, 0.06286, 0.7575, 0.1064, 0.611, 0.3129, 0.8419, 0.3182, 0.8503, 0.3252, 0.5867, 0.2748, 0.6179, 0.2825, 0.7744, 0.6331, 0.768, 0.5826, 0.7884, 0.5812, 0.794, 0.6028, 0.7928, 0.6286, 0.6975, 0.8691, 0.7159, 0.8334, 0.7184, 0.8746, 0.9242, 0.304, 0.6531, 0.07666, 0.6306, 0.09316, 0.9241, 0.3026, 0.6995, 0.2529, 0.6995, 0.255, 0.698, 0.2542, 0.6046, 0.06286, 0.6066, 0.06447, 0.605, 0.06426, 0.6224, 0.9117, 0.6044, 0.8839, 0.621, 0.8714, 0.6262, 0.9104, 0.6499, 0.198, 0.828, 0.4232, 0.6765, 0.1935, 0.6915, 0.6484, 0.6669, 0.6512, 0.6637, 0.587, 0.6866, 0.5885, 0.6937, 0.6179, 0.6073, 0.646, 0.5979, 0.6841, 0.5837, 0.642, 0.6866, 0.5885, 0.6637, 0.587, 0.9245, 0.5719, 0.9272, 0.574, 0.8412, 0.1167, 0.9088, 0.2749, 0.9325, 0.284, 0.8625, 0.0764, 0.8637, 0.1089, 0.7506, 0.6672, 0.7506, 0.6633, 0.7517, 0.6638, 0.6387, 0.7399, 0.6398, 0.7357, 0.6398, 0.7394, 0.8083, 0.6655, 0.6626, 0.759, 0.6789, 0.7585, 0.8102, 0.6662, 0.8937, 0.3858, 0.828, 0.4232, 0.8721, 0.388, 0.7697, 0.701, 0.7755, 0.7542, 0.7532, 0.7552, 0.7474, 0.7329, 0.7495, 0.7053, 0.6014, 0.2374, 0.6165, 0.2151, 0.6186, 0.2447, 0.6424, 0.7547, 0.6626, 0.759, 0.6533, 0.7843, 0.6511, 0.7838, 0.7265, 0.8027, 0.8049, 0.825, 0.7932, 0.838, 0.6965, 0.8072, 0.712, 0.7907, 0.6395, 0.7401, 0.6395, 0.7423, 0.6386, 0.742, 0.8083, 0.6655, 0.8102, 0.6671, 0.8085, 0.6664, 0.9288, 0.214, 0.9315, 0.2351, 0.9082, 0.2171, 0.7687, 0.8673, 0.7502, 0.8757, 0.7744, 0.6331, 0.7606, 0.6365, 0.7509, 0.6134, 0.7851, 0.6964, 0.7697, 0.701, 0.7588, 0.6702, 0.7602, 0.6695, 0.6682, 0.7011, 0.6856, 0.7046, 0.6889, 0.732, 0.6789, 0.7585, 0.6626, 0.759, 0.7382, 0.8709, 0.7422, 0.9119, 0.7214, 0.8775, 0.9251, 0.7842, 0.9079, 0.7586, 0.927, 0.7468, 0.927, 0.7837, 0.6386, 0.7357, 0.6379, 0.7342, 0.6392, 0.7341, 0.6379, 0.7342, 0.6398, 0.7327, 0.6392, 0.7341, 0.825, 0.1239, 0.8412, 0.1167, 0.8182, 0.3519, 0.8214, 0.3543, 0.7453, 0.8097, 0.7265, 0.8027, 0.7434, 0.7732, 0.7453, 0.7734, 0.6669, 0.6512, 0.648, 0.6516, 0.6398, 0.622, 0.6465, 0.5915, 0.6637, 0.587])
me_cylinder_002.use_remesh_preserve_volume = False
me_cylinder_002.use_remesh_preserve_attributes = False
me_cylinder_002.use_mirror_vertex_groups = False
me_cylinder_002.update()
me_cylinder_003 = bpy.data.meshes.new('Cylinder.003')
me_cylinder_003.from_pydata([(0.3366, 0.9517, 8.12), (-0.2784, 1.304, 8.615), (0.3454, 1.024, 8.037), (0.279, 0.9077, 8.037), (-0.5616, 0.9084, 8.4), (-0.08006, 1.749, 8.4), (-1.233, 2.458, 8.244), (-1.756, 1.545, 8.244), (0.3167, 0.9631, 8.098), (-2.108, 2.353, 7.661), (0.3448, 0.9322, 8.115), (0.5553, 0.1992, 8.458), (0.3218, 0.9107, 8.063), (0.3732, 0.9253, 8.065), (1.007, 0.3218, 8.245), (0.1071, 0.06322, 8.245), (0.4153, -1.157, 7.854), (1.394, -0.8764, 7.854), (0.3496, 0.9155, 8.09), (1.061, -1.562, 7.173), (0.3111, 0.9864, 8.111), (-0.2483, 1.702, 8.202), (0.3768, 1.017, 8.021), (0.2658, 0.93, 8.021), (-0.6102, 1.335, 7.979), (0.1947, 1.964, 7.979), (-0.4887, 2.91, 7.139), (-1.364, 2.226, 7.139), (0.3051, 0.9942, 8.079), (-1.143, 2.845, 6.238), (0.3186, 0.9092, 8.111), (-0.09934, 0.1039, 8.208), (0.2634, 0.9558, 8.021), (0.3885, 0.8909, 8.021), (0.3838, -0.07435, 7.985), (-0.5232, 0.3963, 7.985), (-1.102, -0.6229, 7.152), (-0.1163, -1.135, 7.152), (0.3139, 0.9003, 8.08), (-0.7739, -1.196, 6.254), (0.3751, 0.9209, 8.111), (1.077, 0.3461, 8.208), (0.3346, 0.8869, 8.036), (0.3941, 0.951, 8.049), (1.351, 0.7827, 7.985), (0.7033, -0.008244, 7.985), (1.582, -0.785, 7.152), (2.286, 0.07445, 7.152), (0.3827, 0.9147, 8.08), (2.21, -0.5817, 6.254), (0.3089, 0.9464, 8.119), (-0.559, 0.8488, 8.383), (0.2979, 0.9858, 8.052), (0.3076, 0.9035, 8.05), (-0.4799, 0.3435, 8.151), (-0.594, 1.359, 8.151), (-1.897, 1.257, 7.552), (-1.773, 0.1534, 7.552), (-2.351, 0.6473, 6.736), (0.3674, 0.9764, 8.117), (1.805, 2.35, 7.836), (0.4043, 0.9333, 8.036), (0.3218, 1.018, 8.032), (1.242, 2.735, 7.601), (2.164, 1.771, 7.601), (0.377, 0.9856, 8.086), (2.229, 2.756, 6.49), (0.3332, 0.9671, 8.132), (0.5717, 0.3372, 8.886), (0.2793, 0.8888, 8.046), (0.4254, 0.9441, 8.046), (1.141, 0.4316, 8.654), (0.08253, 0.03063, 8.654), (0.5964, -1.465, 8.841), (1.747, -1.029, 8.841), (0.3445, 0.9373, 8.113), (1.512, -2.146, 8.368), (0.3303, 0.9403, 8.133), (-0.2841, 0.311, 8.631), (0.2904, 0.9471, 8.072), (0.3333, 0.9053, 8.078), (0.09848, -0.1075, 8.375), (-0.7117, 0.6834, 8.375), (-1.836, -0.3972, 8.045), (-0.955, -1.257, 8.045), (0.3138, 0.9234, 8.105), (-1.926, -1.37, 7.29), (0.3528, 0.9315, 8.131), (-0.01902, 1.452, 8.914), (0.3827, 1.024, 8.047), (0.2556, 0.9332, 8.047), (-0.5514, 1.224, 8.687), (0.3699, 1.882, 8.687), (-0.5031, 3.189, 8.943), (-1.505, 2.474, 8.943), (0.3338, 0.9581, 8.114), (-1.574, 3.63, 8.513), (0.3418, 0.9629, 8.123), (0.4676, 1.752, 8.563), (0.3887, 0.9759, 8.056), (0.3089, 0.9886, 8.063), (-0.03289, 1.859, 8.332), (0.9764, 1.698, 8.332), (1.241, 3.076, 8.017), (0.144, 3.251, 8.017), (0.3451, 0.9839, 8.098), (0.799, 3.832, 7.326), (0.3413, 0.9501, 8.134), (1.151, 1.029, 8.734), (0.3763, 0.9122, 8.07), (0.3682, 0.9877, 8.075), (1.159, 1.598, 8.484), (1.268, 0.4716, 8.484), (2.852, 0.5764, 8.343), (2.733, 1.801, 8.343), (0.3682, 0.9527, 8.109), (3.633, 1.271, 7.683)], [], [(1, 9, 7, 4), (6, 9, 1, 5), (0, 1, 4, 3), (2, 0, 8), (0, 3, 8), (63, 62, 59, 60), (72, 68, 67, 69), (11, 19, 17, 14), (10, 11, 14, 13), (12, 10, 18), (10, 13, 18), (36, 39, 31, 35), (26, 29, 21, 25), (20, 21, 24, 23), (22, 20, 28), (20, 23, 28), (21, 29, 27, 24), (82, 78, 77, 79), (103, 106, 98, 102), (30, 31, 34, 33), (32, 30, 38), (30, 33, 38), (16, 19, 11, 15), (15, 11, 10, 12), (58, 57, 54, 51), (40, 41, 44, 43), (42, 40, 48), (40, 43, 48), (60, 66, 63), (113, 116, 108, 112), (25, 21, 20, 22), (98, 106, 104, 101), (50, 51, 54, 53), (93, 96, 88, 92), (112, 108, 107, 109), (64, 60, 59, 61), (64, 66, 60), (61, 59, 65), (59, 62, 65), (76, 74, 71, 68), (35, 31, 30, 32), (73, 76, 68, 72), (67, 68, 71, 70), (69, 67, 75), (67, 70, 75), (86, 84, 81, 78), (77, 78, 81, 80), (79, 77, 85), (77, 80, 85), (87, 88, 91, 90), (88, 96, 94, 91), (92, 88, 87, 89), (46, 49, 41, 45), (89, 87, 95), (87, 90, 95), (97, 98, 101, 100), (116, 114, 111, 108), (102, 98, 97, 99), (56, 58, 51, 55), (99, 97, 105), (97, 100, 105), (83, 86, 78, 82), (45, 41, 40, 42), (49, 47, 44, 41), (107, 108, 111, 110), (109, 107, 115), (107, 110, 115), (5, 1, 0, 2), (55, 51, 50, 52), (31, 39, 37, 34)])
_uv = me_cylinder_003.uv_layers.new(name='UVMap')
_uv.uv.foreach_set('vector', [0.8412, 0.1167, 0.9315, 0.2351, 0.9325, 0.284, 0.8637, 0.1089, 0.9288, 0.214, 0.9315, 0.2351, 0.8412, 0.1167, 0.825, 0.1239, 0.8585, 0.1506, 0.8412, 0.1167, 0.8637, 0.1089, 0.8625, 0.1497, 0.6295, 0.2556, 0.6295, 0.2516, 0.6306, 0.2525, 0.6984, 0.2523, 0.6995, 0.2476, 0.6995, 0.2517, 0.6179, 0.2825, 0.8255, 0.3503, 0.8221, 0.3519, 0.5867, 0.2748, 0.8893, 0.11, 0.8674, 0.1029, 0.8903, 0.06286, 0.8951, 0.06366, 0.7744, 0.6331, 0.7683, 0.9035, 0.7884, 0.5812, 0.7928, 0.6286, 0.7854, 0.66, 0.7744, 0.6331, 0.7928, 0.6286, 0.7868, 0.6598, 0.7526, 0.6675, 0.7517, 0.6662, 0.7528, 0.6661, 0.7517, 0.6662, 0.7537, 0.6653, 0.7528, 0.6661, 0.8937, 0.3858, 0.828, 0.4232, 0.6666, 0.266, 0.6472, 0.2711, 0.6909, 0.8617, 0.6923, 0.9034, 0.8458, 0.8142, 0.8653, 0.821, 0.8616, 0.7841, 0.8458, 0.8142, 0.8332, 0.8042, 0.8605, 0.7821, 0.6925, 0.74, 0.6925, 0.7365, 0.6936, 0.737, 0.6375, 0.7399, 0.6386, 0.7357, 0.6386, 0.7393, 0.8458, 0.8142, 0.7159, 0.8334, 0.7184, 0.8746, 0.8332, 0.8042, 0.9254, 0.3528, 0.9012, 0.3398, 0.9242, 0.304, 0.9264, 0.3045, 0.646, 0.7005, 0.8947, 0.6456, 0.6626, 0.759, 0.6424, 0.7547, 0.6827, 0.2994, 0.6666, 0.266, 0.6902, 0.2575, 0.6867, 0.2982, 0.6294, 0.2508, 0.6294, 0.2468, 0.6306, 0.2477, 0.7457, 0.1663, 0.7497, 0.1681, 0.7458, 0.1674, 0.7687, 0.8673, 0.7683, 0.9035, 0.7744, 0.6331, 0.7606, 0.6365, 0.7606, 0.6365, 0.7744, 0.6331, 0.9211, 0.7894, 0.9223, 0.79, 0.8246, 0.8598, 0.7932, 0.838, 0.712, 0.7907, 0.7265, 0.8027, 0.7588, 0.6702, 0.7697, 0.701, 0.7495, 0.7053, 0.757, 0.6704, 0.753, 0.6627, 0.7531, 0.66, 0.7541, 0.6606, 0.6923, 0.7123, 0.6913, 0.7146, 0.6914, 0.7128, 0.5867, 0.2748, 0.6165, 0.2151, 0.6179, 0.2825, 0.6291, 0.6507, 0.795, 0.6549, 0.6175, 0.5846, 0.6369, 0.5929, 0.8653, 0.821, 0.8458, 0.8142, 0.8616, 0.7841, 0.8652, 0.7846, 0.6626, 0.759, 0.8947, 0.6456, 0.6856, 0.7046, 0.6789, 0.7585, 0.7434, 0.7732, 0.7265, 0.8027, 0.712, 0.7907, 0.7423, 0.7717, 0.6915, 0.6484, 0.931, 0.8494, 0.6637, 0.587, 0.6866, 0.5885, 0.6369, 0.5929, 0.6175, 0.5846, 0.9251, 0.7842, 0.9253, 0.7861, 0.8629, 0.3948, 0.8321, 0.3856, 0.8624, 0.3062, 0.866, 0.3068, 0.5669, 0.2618, 0.7544, 0.3676, 0.5867, 0.2748, 0.6995, 0.255, 0.6995, 0.2578, 0.6983, 0.2576, 0.6981, 0.2476, 0.6995, 0.243, 0.6995, 0.2468, 0.7202, 0.06286, 0.7575, 0.1064, 0.5993, 0.361, 0.5738, 0.3709, 0.6472, 0.2711, 0.6666, 0.266, 0.8117, 0.3991, 0.8159, 0.3976, 0.7025, 0.1176, 0.7202, 0.06286, 0.8674, 0.1029, 0.8893, 0.11, 0.5958, 0.4115, 0.5738, 0.3709, 0.5993, 0.361, 0.6008, 0.4106, 0.621, 0.3175, 0.6186, 0.3134, 0.6202, 0.3134, 0.6186, 0.3134, 0.6226, 0.3101, 0.6202, 0.3134, 0.6981, 0.1811, 0.6649, 0.1585, 0.6306, 0.09316, 0.6531, 0.07666, 0.9242, 0.304, 0.6531, 0.07666, 0.6306, 0.09316, 0.9241, 0.3026, 0.6995, 0.2529, 0.6995, 0.255, 0.698, 0.2542, 0.6046, 0.06286, 0.6066, 0.06447, 0.605, 0.06426, 0.6224, 0.9117, 0.6044, 0.8839, 0.621, 0.8714, 0.6262, 0.9104, 0.6637, 0.587, 0.6042, 0.8464, 0.648, 0.6516, 0.6465, 0.5915, 0.6866, 0.5885, 0.6637, 0.587, 0.9245, 0.5719, 0.9272, 0.574, 0.7382, 0.8709, 0.7422, 0.9119, 0.7697, 0.701, 0.7851, 0.6964, 0.7506, 0.6672, 0.7506, 0.6633, 0.7517, 0.6638, 0.6387, 0.7399, 0.6398, 0.7357, 0.6398, 0.7394, 0.8083, 0.6655, 0.6626, 0.759, 0.6789, 0.7585, 0.8102, 0.6662, 0.5979, 0.6841, 0.5837, 0.642, 0.5951, 0.585, 0.6175, 0.5846, 0.6424, 0.7547, 0.6626, 0.759, 0.6533, 0.7843, 0.6511, 0.7838, 0.8257, 0.8177, 0.8246, 0.8598, 0.7265, 0.8027, 0.7453, 0.8097, 0.6395, 0.7401, 0.6395, 0.7423, 0.6386, 0.742, 0.8083, 0.6655, 0.8102, 0.6671, 0.8085, 0.6664, 0.6602, 0.3508, 0.662, 0.4065, 0.9012, 0.3398, 0.9254, 0.3528, 0.7851, 0.6964, 0.7697, 0.701, 0.7588, 0.6702, 0.7602, 0.6695, 0.8247, 0.8598, 0.7532, 0.7552, 0.7495, 0.7053, 0.7697, 0.701, 0.9251, 0.7842, 0.9079, 0.7586, 0.927, 0.7468, 0.927, 0.7837, 0.6386, 0.7357, 0.6379, 0.7342, 0.6392, 0.7341, 0.6379, 0.7342, 0.6398, 0.7327, 0.6392, 0.7341, 0.825, 0.1239, 0.8412, 0.1167, 0.8182, 0.3519, 0.8214, 0.3543, 0.7453, 0.8097, 0.7265, 0.8027, 0.7434, 0.7732, 0.7453, 0.7734, 0.6666, 0.266, 0.828, 0.4232, 0.6765, 0.1935, 0.6902, 0.2575])
me_cylinder_003.use_remesh_preserve_volume = False
me_cylinder_003.use_remesh_preserve_attributes = False
me_cylinder_003.use_mirror_vertex_groups = False
me_cylinder_003.update()
me_cylinder_001 = bpy.data.meshes.new('Cylinder.001')
me_cylinder_001.from_pydata([(-0.1051, 0.3309, -0.7019), (0.2912, 1.053, 8.088), (0.2414, -0.01526, -0.7019), (0.4007, 0.9434, 8.088), (-0.1051, -0.362, -0.7019), (0.2912, 0.8341, 8.088), (-0.4517, -0.01581, -0.7019), (0.1816, 0.9437, 8.088), (-0.1041, 0.3024, 0.8268), (0.07963, 0.3844, 2.356), (0.278, 0.6332, 3.884), (0.3779, 0.9311, 5.413), (0.3686, 1.095, 6.942), (0.3234, 1.079, 7.706), (0.4435, 0.9594, 7.706), (0.5094, 0.9549, 6.942), (0.5595, 0.7494, 5.413), (0.5008, 0.4102, 3.884), (0.3436, 0.1211, 2.356), (0.2012, -0.001857, 0.8268), (0.3234, 0.8398, 7.706), (0.3686, 0.8152, 6.942), (0.3779, 0.5687, 5.413), (0.278, 0.187, 3.884), (0.07963, -0.1431, 2.356), (-0.1041, -0.3073, 0.8268), (0.2034, 0.9596, 7.706), (0.2277, 0.9554, 6.942), (0.1964, 0.7504, 5.413), (0.05526, 0.41, 3.884), (-0.1844, 0.1202, 2.356), (-0.4094, -0.002982, 0.8268), (0.2912, 0.9435, 8.169)], [], [(12, 13, 14, 15), (14, 20, 21, 15), (20, 26, 27, 21), (26, 13, 12, 27), (9, 8, 31, 30), (29, 10, 9, 30), (28, 11, 10, 29), (27, 12, 11, 28), (8, 0, 6, 31), (7, 1, 13, 26), (25, 31, 6, 4), (24, 30, 31, 25), (23, 29, 30, 24), (22, 28, 29, 23), (21, 27, 28, 22), (5, 7, 26, 20), (19, 25, 4, 2), (18, 24, 25, 19), (17, 23, 24, 18), (16, 22, 23, 17), (15, 21, 22, 16), (3, 5, 20, 14), (0, 8, 19, 2), (8, 9, 18, 19), (9, 10, 17, 18), (10, 11, 16, 17), (11, 12, 15, 16), (7, 32, 1), (5, 32, 7), (3, 32, 5), (1, 32, 3), (1, 3, 14, 13)])
me_cylinder_001.polygons.foreach_set('use_smooth', [True] * 32)
_k = set([(8, 19), (8, 31), (9, 18), (9, 30), (10, 17), (10, 29), (11, 16), (11, 28), (12, 15), (12, 27), (13, 14), (13, 26), (14, 20), (15, 21), (16, 22), (17, 23), (18, 24), (19, 25), (20, 26), (21, 27), (22, 28), (23, 29), (24, 30), (25, 31)])
me_cylinder_001.attributes.new('sharp_edge', 'BOOLEAN', 'EDGE').data.foreach_set('value', [ (min(e.vertices), max(e.vertices)) in _k for e in me_cylinder_001.edges])
_uv = me_cylinder_001.uv_layers.new(name='UVMap')
_uv.uv.foreach_set('vector', [0.4039, 0.3834, 0.4095, 0.4125, 0.1426, 0.415, 0.1572, 0.3859, 0.1426, 0.415, 0.3248, 0.1057, 0.3156, 0.1348, 0.1572, 0.3859, 0.3248, 0.1057, 0.2369, 0.1056, 0.2485, 0.1347, 0.3156, 0.1348, 0.2369, 0.1056, 0.2571, 0.1048, 0.4039, 0.3834, 0.2485, 0.1347, 0.2383, 0.3122, 0.2413, 0.3714, 0.1899, 0.3732, 0.1939, 0.3138, 0.2185, 0.2538, 0.3875, 0.2648, 0.3968, 0.2052, 0.1939, 0.3138, 0.2442, 0.1939, 0.3925, 0.3244, 0.3875, 0.2648, 0.2185, 0.2538, 0.2485, 0.1347, 0.4039, 0.3834, 0.3925, 0.3244, 0.2442, 0.1939, 0.2413, 0.3714, 0.2663, 0.4296, 0.208, 0.4317, 0.1899, 0.3732, 0.2285, 0.09107, 0.2469, 0.09041, 0.2571, 0.1048, 0.2369, 0.1056, 0.2956, 0.3739, 0.3473, 0.3734, 0.208, 0.4317, 0.2878, 0.4323, 0.287, 0.3145, 0.3317, 0.3141, 0.3473, 0.3734, 0.2956, 0.3739, 0.2848, 0.2542, 0.3226, 0.2539, 0.3317, 0.3141, 0.287, 0.3145, 0.2971, 0.194, 0.3279, 0.1937, 0.3226, 0.2539, 0.2848, 0.2542, 0.3156, 0.1348, 0.2485, 0.1347, 0.3279, 0.1937, 0.2971, 0.194, 0.3297, 0.09129, 0.2285, 0.09107, 0.2369, 0.1056, 0.3248, 0.1057, 0.1231, 0.1479, 0.07165, 0.1463, 0.08882, 0.0877, 0.1472, 0.08961, 0.1211, 0.207, 0.07658, 0.2055, 0.07165, 0.1463, 0.1231, 0.1479, 0.1395, 0.2667, 0.2848, 0.2542, 0.287, 0.3145, 0.1211, 0.207, 0.159, 0.3267, 0.2971, 0.194, 0.2848, 0.2542, 0.1395, 0.2667, 0.1572, 0.3859, 0.3156, 0.1348, 0.2971, 0.194, 0.159, 0.3267, 0.1326, 0.4295, 0.1142, 0.4289, 0.1224, 0.4143, 0.1426, 0.415, 0.4121, 0.0877, 0.4126, 0.1461, 0.3609, 0.1457, 0.1472, 0.08961, 0.4126, 0.1461, 0.3968, 0.2052, 0.352, 0.2048, 0.3609, 0.1457, 0.3968, 0.2052, 0.3875, 0.2648, 0.3497, 0.2645, 0.352, 0.2048, 0.3875, 0.2648, 0.3925, 0.3244, 0.3617, 0.3242, 0.3497, 0.2645, 0.3925, 0.3244, 0.4039, 0.3834, 0.1572, 0.3859, 0.3617, 0.3242, 0.2285, 0.09107, 0.2327, 0.0877, 0.2469, 0.09041, 0.3297, 0.09129, 0.3354, 0.0877, 0.3483, 0.09111, 0.1326, 0.4295, 0.1259, 0.4325, 0.1142, 0.4289, 0.4126, 0.427, 0.4072, 0.4298, 0.394, 0.4269, 0.4126, 0.427, 0.394, 0.4269, 0.3892, 0.4124, 0.4095, 0.4125])
me_cylinder_001.use_remesh_preserve_volume = False
me_cylinder_001.use_remesh_preserve_attributes = False
me_cylinder_001.use_mirror_vertex_groups = False
me_cylinder_001.update()

# ---- objects
ob_leaves_lod0 = bpy.data.objects.new('leaves_LOD0', me_cylinder)
ob_leaves_lod1 = bpy.data.objects.new('leaves_LOD1', me_cylinder_002)
ob_leaves_lod2 = bpy.data.objects.new('leaves_LOD2', me_cylinder_003)
ob_wood = bpy.data.objects.new('wood', me_cylinder_001)

# ---- transforms, parenting, visibility, modifiers, constraints
ob_leaves_lod0.location = (0.0, 0.0, 0.0)
ob_leaves_lod0.lineart.crease_threshold = 0.0
ob_leaves_lod1.location = (0.0, 0.0, 0.0)
ob_leaves_lod1.lineart.crease_threshold = 0.0
ob_leaves_lod2.location = (0.0, 0.0, 0.0)
ob_leaves_lod2.lineart.crease_threshold = 0.0
ob_wood.location = (0.0, 0.0, 0.0)
ob_wood.lineart.crease_threshold = 0.0

# ---- collection membership
col_leaves.objects.link(ob_leaves_lod0)
col_leaves.objects.link(ob_leaves_lod1)
col_leaves.objects.link(ob_leaves_lod2)
col_wood.objects.link(ob_wood)

# ---- scene / render settings (as saved in the file)
scene.frame_start = 1; scene.frame_end = 8; scene.frame_set(1)
scene.render.engine = 'CYCLES'
scene.render.image_settings.file_format = 'JPEG'
scene.render.image_settings.color_mode = 'RGB'
scene.render.image_settings.quality = 100
scene.render.resolution_x = 1200
scene.render.resolution_y = 1200
scene.render.resolution_percentage = 50
scene.render.pixel_aspect_x = 1.1
scene.render.dither_intensity = 0.0
scene.render.use_bake_selected_to_active = True
scene.cycles.use_denoising = False
scene.cycles.samples = 81
scene.cycles.sampling_pattern = 'TABULATED_SOBOL'
scene.cycles.light_sampling_threshold = 0.0
scene.cycles.use_adaptive_sampling = False
scene.cycles.use_light_tree = False
scene.cycles.blur_glossy = 0.0
scene.cycles.max_bounces = 6
scene.cycles.diffuse_bounces = 128
scene.cycles.glossy_bounces = 128
scene.cycles.transmission_bounces = 128
scene.cycles.volume_bounces = 1
scene.cycles.transparent_max_bounces = 128
scene.cycles.pixel_filter_type = 'GAUSSIAN'
scene.cycles.sample_clamp_indirect = 0.0
scene.cycles.bake_type = 'NORMAL'
scene.view_settings.view_transform = 'Standard'
bpy.context.view_layer.update()

# ---- added for rendering (the .blend has no active camera): camera
cam_auto = bpy.data.cameras.new('AutoCamera')
cam_auto.lens = 50.0
cam_auto.sensor_width = 36.0
cam_auto.clip_end = 1000.0
ob_auto_camera = bpy.data.objects.new('AutoCamera', cam_auto)
scene.collection.objects.link(ob_auto_camera)
ob_auto_camera.location = (12.7028, -13.6313, 13.9076)
ob_auto_camera.rotation_euler = (1.09748, -7.21219e-08, 0.694738)
scene.camera = ob_auto_camera
bpy.context.view_layer.update()
